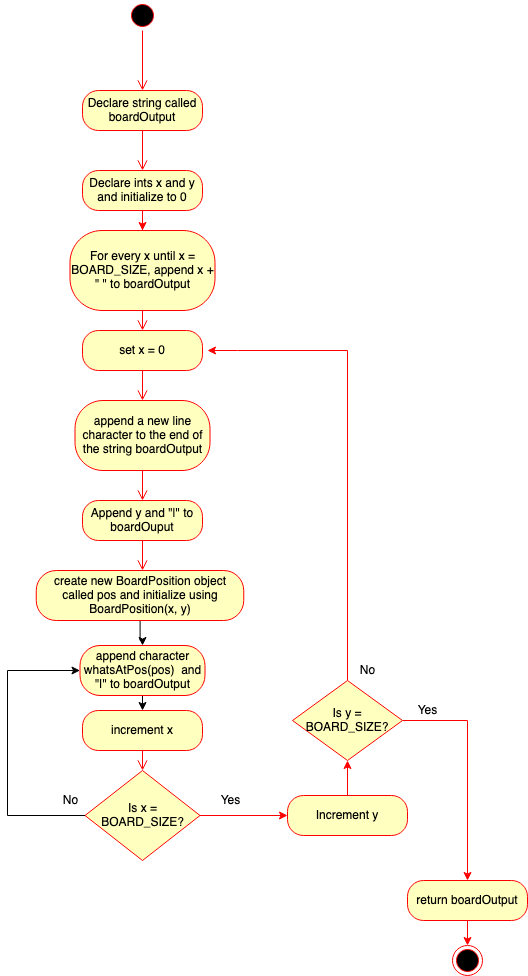

The diagram above was exported from draw.io. Its source (the exported page's mxGraphModel, read from the mxfile embedded in the PNG):
<mxGraphModel dx="1136" dy="823" grid="1" gridSize="10" guides="1" tooltips="1" connect="1" arrows="1" fold="1" page="1" pageScale="1" pageWidth="1100" pageHeight="1700" math="0" shadow="0">
  <root>
    <mxCell id="342O7a_AHCqe4jYlevOC-0" />
    <mxCell id="342O7a_AHCqe4jYlevOC-1" parent="342O7a_AHCqe4jYlevOC-0" />
    <mxCell id="bHaZ6P-9JAvr_FCbq_uX-0" value="" style="ellipse;html=1;shape=startState;fillColor=#000000;strokeColor=#ff0000;" vertex="1" parent="342O7a_AHCqe4jYlevOC-1">
      <mxGeometry x="380" y="10" width="30" height="30" as="geometry" />
    </mxCell>
    <mxCell id="bHaZ6P-9JAvr_FCbq_uX-1" value="" style="edgeStyle=orthogonalEdgeStyle;html=1;verticalAlign=bottom;endArrow=open;endSize=8;strokeColor=#ff0000;" edge="1" parent="342O7a_AHCqe4jYlevOC-1" source="bHaZ6P-9JAvr_FCbq_uX-0">
      <mxGeometry relative="1" as="geometry">
        <mxPoint x="395" y="100" as="targetPoint" />
      </mxGeometry>
    </mxCell>
    <mxCell id="bHaZ6P-9JAvr_FCbq_uX-2" value="Declare string called boardOutput" style="rounded=1;whiteSpace=wrap;html=1;arcSize=40;fontColor=#000000;fillColor=#ffffc0;strokeColor=#ff0000;" vertex="1" parent="342O7a_AHCqe4jYlevOC-1">
      <mxGeometry x="335" y="100" width="120" height="40" as="geometry" />
    </mxCell>
    <mxCell id="bHaZ6P-9JAvr_FCbq_uX-3" value="" style="edgeStyle=orthogonalEdgeStyle;html=1;verticalAlign=bottom;endArrow=open;endSize=8;strokeColor=#ff0000;" edge="1" parent="342O7a_AHCqe4jYlevOC-1" source="bHaZ6P-9JAvr_FCbq_uX-2" target="bHaZ6P-9JAvr_FCbq_uX-5">
      <mxGeometry relative="1" as="geometry">
        <mxPoint x="395" y="200" as="targetPoint" />
      </mxGeometry>
    </mxCell>
    <mxCell id="bHaZ6P-9JAvr_FCbq_uX-4" style="edgeStyle=orthogonalEdgeStyle;rounded=0;orthogonalLoop=1;jettySize=auto;html=1;strokeColor=#FF0000;" edge="1" parent="342O7a_AHCqe4jYlevOC-1" source="bHaZ6P-9JAvr_FCbq_uX-5">
      <mxGeometry relative="1" as="geometry">
        <mxPoint x="395" y="240" as="targetPoint" />
      </mxGeometry>
    </mxCell>
    <mxCell id="bHaZ6P-9JAvr_FCbq_uX-5" value="Declare ints x and y and initialize to 0" style="rounded=1;whiteSpace=wrap;html=1;arcSize=40;fontColor=#000000;fillColor=#ffffc0;strokeColor=#ff0000;" vertex="1" parent="342O7a_AHCqe4jYlevOC-1">
      <mxGeometry x="335" y="180" width="120" height="40" as="geometry" />
    </mxCell>
    <mxCell id="bHaZ6P-9JAvr_FCbq_uX-6" value="For every x until x = BOARD_SIZE, append x + &quot; &quot; to boardOutput" style="rounded=1;whiteSpace=wrap;html=1;arcSize=40;fontColor=#000000;fillColor=#ffffc0;strokeColor=#ff0000;" vertex="1" parent="342O7a_AHCqe4jYlevOC-1">
      <mxGeometry x="322.5" y="240" width="145" height="80" as="geometry" />
    </mxCell>
    <mxCell id="bHaZ6P-9JAvr_FCbq_uX-7" value="" style="edgeStyle=orthogonalEdgeStyle;html=1;verticalAlign=bottom;endArrow=open;endSize=8;strokeColor=#ff0000;" edge="1" parent="342O7a_AHCqe4jYlevOC-1" source="bHaZ6P-9JAvr_FCbq_uX-6">
      <mxGeometry relative="1" as="geometry">
        <mxPoint x="395" y="340" as="targetPoint" />
      </mxGeometry>
    </mxCell>
    <mxCell id="bHaZ6P-9JAvr_FCbq_uX-8" value="set x = 0" style="rounded=1;whiteSpace=wrap;html=1;arcSize=40;fontColor=#000000;fillColor=#ffffc0;strokeColor=#ff0000;" vertex="1" parent="342O7a_AHCqe4jYlevOC-1">
      <mxGeometry x="335" y="340" width="120" height="40" as="geometry" />
    </mxCell>
    <mxCell id="bHaZ6P-9JAvr_FCbq_uX-9" value="" style="edgeStyle=orthogonalEdgeStyle;html=1;verticalAlign=bottom;endArrow=open;endSize=8;strokeColor=#ff0000;" edge="1" parent="342O7a_AHCqe4jYlevOC-1" source="bHaZ6P-9JAvr_FCbq_uX-8">
      <mxGeometry relative="1" as="geometry">
        <mxPoint x="395" y="410" as="targetPoint" />
      </mxGeometry>
    </mxCell>
    <mxCell id="bHaZ6P-9JAvr_FCbq_uX-10" value="append a new line character to the end of the string boardOutput" style="rounded=1;whiteSpace=wrap;html=1;arcSize=40;fontColor=#000000;fillColor=#ffffc0;strokeColor=#ff0000;" vertex="1" parent="342O7a_AHCqe4jYlevOC-1">
      <mxGeometry x="327.5" y="410" width="135" height="70" as="geometry" />
    </mxCell>
    <mxCell id="bHaZ6P-9JAvr_FCbq_uX-11" value="" style="edgeStyle=orthogonalEdgeStyle;html=1;verticalAlign=bottom;endArrow=open;endSize=8;strokeColor=#ff0000;" edge="1" parent="342O7a_AHCqe4jYlevOC-1" source="bHaZ6P-9JAvr_FCbq_uX-10">
      <mxGeometry relative="1" as="geometry">
        <mxPoint x="395" y="510" as="targetPoint" />
      </mxGeometry>
    </mxCell>
    <mxCell id="bHaZ6P-9JAvr_FCbq_uX-12" value="Append y and &quot;|&quot; to boardOuput" style="rounded=1;whiteSpace=wrap;html=1;arcSize=40;fontColor=#000000;fillColor=#ffffc0;strokeColor=#ff0000;" vertex="1" parent="342O7a_AHCqe4jYlevOC-1">
      <mxGeometry x="335" y="510" width="120" height="40" as="geometry" />
    </mxCell>
    <mxCell id="bHaZ6P-9JAvr_FCbq_uX-13" value="" style="edgeStyle=orthogonalEdgeStyle;html=1;verticalAlign=bottom;endArrow=open;endSize=8;strokeColor=#ff0000;" edge="1" parent="342O7a_AHCqe4jYlevOC-1" source="bHaZ6P-9JAvr_FCbq_uX-12">
      <mxGeometry relative="1" as="geometry">
        <mxPoint x="395" y="580" as="targetPoint" />
      </mxGeometry>
    </mxCell>
    <mxCell id="bHaZ6P-9JAvr_FCbq_uX-37" style="edgeStyle=orthogonalEdgeStyle;rounded=0;orthogonalLoop=1;jettySize=auto;html=1;exitX=0.5;exitY=1;exitDx=0;exitDy=0;entryX=0.5;entryY=0;entryDx=0;entryDy=0;" edge="1" parent="342O7a_AHCqe4jYlevOC-1" source="bHaZ6P-9JAvr_FCbq_uX-14" target="bHaZ6P-9JAvr_FCbq_uX-16">
      <mxGeometry relative="1" as="geometry" />
    </mxCell>
    <mxCell id="bHaZ6P-9JAvr_FCbq_uX-14" value="append character whatsAtPos(pos)&amp;nbsp; and &quot;|&quot; to boardOutput" style="rounded=1;whiteSpace=wrap;html=1;arcSize=40;fontColor=#000000;fillColor=#ffffc0;strokeColor=#ff0000;" vertex="1" parent="342O7a_AHCqe4jYlevOC-1">
      <mxGeometry x="332.5" y="655" width="125" height="50" as="geometry" />
    </mxCell>
    <mxCell id="bHaZ6P-9JAvr_FCbq_uX-16" value="increment x" style="rounded=1;whiteSpace=wrap;html=1;arcSize=40;fontColor=#000000;fillColor=#ffffc0;strokeColor=#ff0000;" vertex="1" parent="342O7a_AHCqe4jYlevOC-1">
      <mxGeometry x="335" y="720" width="120" height="40" as="geometry" />
    </mxCell>
    <mxCell id="bHaZ6P-9JAvr_FCbq_uX-17" value="" style="edgeStyle=orthogonalEdgeStyle;html=1;verticalAlign=bottom;endArrow=open;endSize=8;strokeColor=#ff0000;" edge="1" parent="342O7a_AHCqe4jYlevOC-1" source="bHaZ6P-9JAvr_FCbq_uX-16" target="bHaZ6P-9JAvr_FCbq_uX-20">
      <mxGeometry relative="1" as="geometry">
        <mxPoint x="395" y="780" as="targetPoint" />
      </mxGeometry>
    </mxCell>
    <mxCell id="bHaZ6P-9JAvr_FCbq_uX-19" style="edgeStyle=orthogonalEdgeStyle;rounded=0;orthogonalLoop=1;jettySize=auto;html=1;strokeColor=#FF0000;" edge="1" parent="342O7a_AHCqe4jYlevOC-1" source="bHaZ6P-9JAvr_FCbq_uX-20">
      <mxGeometry relative="1" as="geometry">
        <mxPoint x="540" y="825" as="targetPoint" />
      </mxGeometry>
    </mxCell>
    <mxCell id="bHaZ6P-9JAvr_FCbq_uX-33" style="edgeStyle=orthogonalEdgeStyle;rounded=0;orthogonalLoop=1;jettySize=auto;html=1;entryX=0;entryY=0.5;entryDx=0;entryDy=0;" edge="1" parent="342O7a_AHCqe4jYlevOC-1" source="bHaZ6P-9JAvr_FCbq_uX-20" target="bHaZ6P-9JAvr_FCbq_uX-14">
      <mxGeometry relative="1" as="geometry">
        <mxPoint x="320" y="600" as="targetPoint" />
        <Array as="points">
          <mxPoint x="260" y="825" />
          <mxPoint x="260" y="680" />
        </Array>
      </mxGeometry>
    </mxCell>
    <mxCell id="bHaZ6P-9JAvr_FCbq_uX-20" value="Is x = BOARD_SIZE?" style="rhombus;whiteSpace=wrap;html=1;fillColor=#ffffc0;strokeColor=#ff0000;" vertex="1" parent="342O7a_AHCqe4jYlevOC-1">
      <mxGeometry x="337.5" y="780" width="115" height="90" as="geometry" />
    </mxCell>
    <mxCell id="bHaZ6P-9JAvr_FCbq_uX-21" value="No" style="text;html=1;align=center;verticalAlign=middle;resizable=0;points=[];autosize=1;" vertex="1" parent="342O7a_AHCqe4jYlevOC-1">
      <mxGeometry x="307.5" y="800" width="30" height="20" as="geometry" />
    </mxCell>
    <mxCell id="bHaZ6P-9JAvr_FCbq_uX-22" value="Yes" style="text;html=1;align=center;verticalAlign=middle;resizable=0;points=[];autosize=1;" vertex="1" parent="342O7a_AHCqe4jYlevOC-1">
      <mxGeometry x="462.5" y="800" width="40" height="20" as="geometry" />
    </mxCell>
    <mxCell id="bHaZ6P-9JAvr_FCbq_uX-23" style="edgeStyle=orthogonalEdgeStyle;rounded=0;orthogonalLoop=1;jettySize=auto;html=1;strokeColor=#FF0000;" edge="1" parent="342O7a_AHCqe4jYlevOC-1" source="bHaZ6P-9JAvr_FCbq_uX-24">
      <mxGeometry relative="1" as="geometry">
        <mxPoint x="600" y="770" as="targetPoint" />
      </mxGeometry>
    </mxCell>
    <mxCell id="bHaZ6P-9JAvr_FCbq_uX-24" value="Increment y" style="rounded=1;whiteSpace=wrap;html=1;arcSize=40;fontColor=#000000;fillColor=#ffffc0;strokeColor=#ff0000;" vertex="1" parent="342O7a_AHCqe4jYlevOC-1">
      <mxGeometry x="540" y="805" width="120" height="40" as="geometry" />
    </mxCell>
    <mxCell id="bHaZ6P-9JAvr_FCbq_uX-25" style="edgeStyle=orthogonalEdgeStyle;rounded=0;orthogonalLoop=1;jettySize=auto;html=1;strokeColor=#FF0000;" edge="1" parent="342O7a_AHCqe4jYlevOC-1" source="bHaZ6P-9JAvr_FCbq_uX-27" target="bHaZ6P-9JAvr_FCbq_uX-30">
      <mxGeometry relative="1" as="geometry">
        <mxPoint x="720" y="910" as="targetPoint" />
      </mxGeometry>
    </mxCell>
    <mxCell id="bHaZ6P-9JAvr_FCbq_uX-26" style="edgeStyle=orthogonalEdgeStyle;rounded=0;orthogonalLoop=1;jettySize=auto;html=1;strokeColor=#FF0000;" edge="1" parent="342O7a_AHCqe4jYlevOC-1" source="bHaZ6P-9JAvr_FCbq_uX-27">
      <mxGeometry relative="1" as="geometry">
        <mxPoint x="460" y="360" as="targetPoint" />
        <Array as="points">
          <mxPoint x="600" y="360" />
          <mxPoint x="490" y="360" />
        </Array>
      </mxGeometry>
    </mxCell>
    <mxCell id="bHaZ6P-9JAvr_FCbq_uX-27" value="Is y = BOARD_SIZE?" style="rhombus;whiteSpace=wrap;html=1;fillColor=#ffffc0;strokeColor=#ff0000;" vertex="1" parent="342O7a_AHCqe4jYlevOC-1">
      <mxGeometry x="545" y="690" width="110" height="80" as="geometry" />
    </mxCell>
    <mxCell id="bHaZ6P-9JAvr_FCbq_uX-28" value="Yes" style="text;html=1;align=center;verticalAlign=middle;resizable=0;points=[];autosize=1;" vertex="1" parent="342O7a_AHCqe4jYlevOC-1">
      <mxGeometry x="660" y="710" width="40" height="20" as="geometry" />
    </mxCell>
    <mxCell id="bHaZ6P-9JAvr_FCbq_uX-29" style="edgeStyle=orthogonalEdgeStyle;rounded=0;orthogonalLoop=1;jettySize=auto;html=1;strokeColor=#FF0000;" edge="1" parent="342O7a_AHCqe4jYlevOC-1" source="bHaZ6P-9JAvr_FCbq_uX-30" target="bHaZ6P-9JAvr_FCbq_uX-31">
      <mxGeometry relative="1" as="geometry">
        <mxPoint x="720" y="970" as="targetPoint" />
      </mxGeometry>
    </mxCell>
    <mxCell id="bHaZ6P-9JAvr_FCbq_uX-30" value="return boardOutput" style="rounded=1;whiteSpace=wrap;html=1;arcSize=40;fontColor=#000000;fillColor=#ffffc0;strokeColor=#ff0000;" vertex="1" parent="342O7a_AHCqe4jYlevOC-1">
      <mxGeometry x="660" y="890" width="120" height="40" as="geometry" />
    </mxCell>
    <mxCell id="bHaZ6P-9JAvr_FCbq_uX-31" value="" style="ellipse;html=1;shape=endState;fillColor=#000000;strokeColor=#ff0000;" vertex="1" parent="342O7a_AHCqe4jYlevOC-1">
      <mxGeometry x="705" y="955" width="30" height="30" as="geometry" />
    </mxCell>
    <mxCell id="bHaZ6P-9JAvr_FCbq_uX-32" value="No" style="text;html=1;align=center;verticalAlign=middle;resizable=0;points=[];autosize=1;" vertex="1" parent="342O7a_AHCqe4jYlevOC-1">
      <mxGeometry x="605" y="670" width="30" height="20" as="geometry" />
    </mxCell>
    <mxCell id="bHaZ6P-9JAvr_FCbq_uX-36" style="edgeStyle=orthogonalEdgeStyle;rounded=0;orthogonalLoop=1;jettySize=auto;html=1;entryX=0.5;entryY=0;entryDx=0;entryDy=0;" edge="1" parent="342O7a_AHCqe4jYlevOC-1" source="bHaZ6P-9JAvr_FCbq_uX-34" target="bHaZ6P-9JAvr_FCbq_uX-14">
      <mxGeometry relative="1" as="geometry" />
    </mxCell>
    <mxCell id="bHaZ6P-9JAvr_FCbq_uX-34" value="create new BoardPosition object called pos and initialize using BoardPosition(x, y)" style="rounded=1;whiteSpace=wrap;html=1;arcSize=40;fontColor=#000000;fillColor=#ffffc0;strokeColor=#ff0000;" vertex="1" parent="342O7a_AHCqe4jYlevOC-1">
      <mxGeometry x="288.75" y="580" width="207.5" height="50" as="geometry" />
    </mxCell>
  </root>
</mxGraphModel>